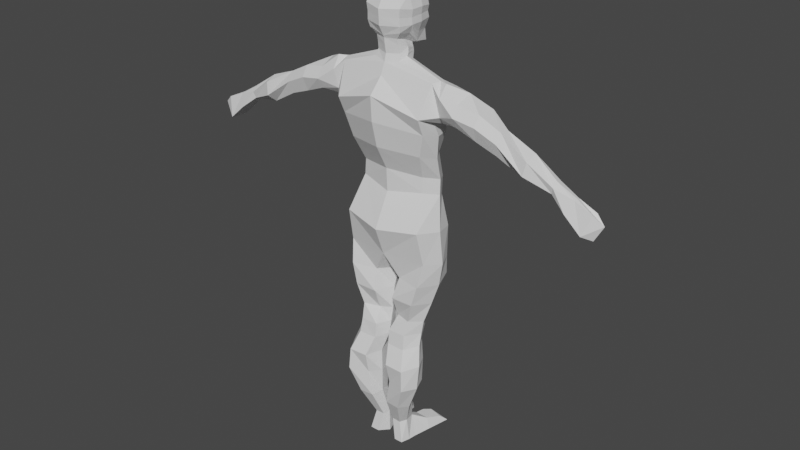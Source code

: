 # Source: TheMan.blend  (saved by Blender 2.83.19; exported with 4.5.12 LTS)
import bpy
from mathutils import Matrix  # noqa: F401  (used for matrix-valued properties, if any)

bpy.ops.wm.read_factory_settings(use_empty=True)
scene = bpy.context.scene
scene.name = 'Scene'

# ---- collections
col_collection = bpy.data.collections.new('Collection'); scene.collection.children.link(col_collection)

# ---- world
world_world = bpy.data.worlds.new('World'); scene.world = world_world
world_world.use_nodes = True; world_world.node_tree.nodes.clear()
_N = world_world.node_tree.nodes; _L = world_world.node_tree.links
n0 = _N.new('ShaderNodeOutputWorld'); n0.name = 'World Output'; n0.location = (300, 300)
n1 = _N.new('ShaderNodeBackground'); n1.name = 'Background'; n1.location = (10, 300)
n1.inputs[0].default_value = (0.05088, 0.05088, 0.05088, 1.0)
_L.new(n1.outputs[0], n0.inputs[0])
n0.is_active_output = True
world_world.color = (0.05088, 0.05088, 0.05088)
world_world.use_sun_shadow = False
world_world.sun_shadow_jitter_overblur = 0.0

# ---- meshes
me_cube_002 = bpy.data.meshes.new('Cube.002')
me_cube_002.from_pydata([(-0.3716, -0.4786, -0.5722), (-0.5274, -0.5364, 0.5729), (-0.2526, 0.5935, -0.9458), (-0.5274, 0.632, 0.4682), (-0.5816, -0.6196, -0.1627), (-0.598, -0.6463, 0.3451), (-0.5962, 0.6395, 0.2028), (-0.5592, 0.6933, -0.1774), (-0.5006, -0.07293, -0.4878), (-0.3108, 0.2461, -0.8298), (-0.5902, 0.2133, 0.6812), (-0.5907, -0.2339, 0.6999), (-0.7067, -0.2099, 0.2644), (-0.7038, 0.2124, 0.2709), (-0.6695, 0.2307, -0.1734), (-0.678, -0.1972, -0.181), (-0.446, 0.6589, -0.4993), (-0.5426, 0.2567, -0.4864), (-0.567, -0.633, 0.08211), (-0.5549, 0.6398, 0.02484), (-0.6639, 0.2215, 0.03964), (-0.6695, -0.2036, 0.03257), (-0.3829, 0.7898, -0.8924), (-0.5388, -0.5728, -0.3634), (-0.4659, 0.2826, -0.7903), (-0.3413, -0.1287, -0.6682), (1.125, 0.7283, -4.915), (1.152, 0.4977, -4.059), (1.401, 0.4962, -3.323), (1.416, 0.4578, -2.598), (1.115, -0.2157, -5.17), (1.613, -0.4852, -1.593), (1.158, 0.656, -5.49), (1.613, 0.01105, -1.593), (1.482, -0.9313, -2.572), (1.475, -0.6911, -3.116), (1.263, -0.5589, -3.873), (1.092, -0.2052, -4.667), (1.397, -0.5193, -7.367), (1.385, 0.6768, -7.527), (1.321, -0.7594, -6.257), (1.365, 0.7278, -6.492), (0.8801, -0.8396, -10.44), (0.8845, 0.1095, -10.45), (0.2692, 0.1313, -10.44), (0.274, -0.8271, -10.43), (0.4617, -0.4967, -8.126), (0.3429, -0.7199, -8.801), (0.3795, -0.4457, -9.502), (0.8918, -0.6109, -9.49), (1.101, -0.7125, -8.8), (1.284, -0.682, -8.128), (1.277, 0.8177, -8.212), (1.097, 0.6282, -8.847), (0.8923, 0.2688, -9.565), (0.2518, 0.2645, -9.571), (0.3391, 0.6261, -8.861), (0.3302, 0.8108, -8.216), (0.2686, -0.7649, -9.964), (0.8458, 0.3062, -10.02), (0.8433, -0.7583, -9.968), (0.2641, 0.3149, -10.02), (0.4962, -0.5256, -13.56), (0.5354, 0.05854, -13.58), (0.2836, 0.06798, -13.57), (0.1981, -0.5178, -13.55), (0.4189, -0.01975, -11.02), (0.3155, -0.1142, -11.78), (0.2994, -0.1973, -12.63), (0.3042, -0.9631, -12.59), (0.44, -0.9694, -11.73), (0.4238, -1.125, -11.03), (0.7758, -0.9756, -12.61), (1.09, -1.176, -11.75), (1.051, -1.138, -11.04), (1.056, -0.04152, -11.03), (1.094, -0.1359, -11.81), (0.7803, -0.219, -12.66), (1.544, -0.297, -2.783), (1.568, -0.07813, -3.288), (1.492, -0.0271, -4.021), (1.399, 0.2586, -4.791), (0.4363, -0.4578, -1.202), (1.731, -0.2312, -1.556), (1.423, 0.2176, -5.29), (1.094, -0.1359, -11.81), (1.68, 0.07466, -7.473), (0.01316, 0.1006, -7.555), (1.632, -0.016, -6.356), (1.167, -0.3661, -10.39), (0.08206, -0.3469, -10.42), (0.03048, 0.05668, -8.161), (0.1027, -0.04987, -8.814), (0.05604, -0.1842, -9.525), (1.564, 0.06439, -8.231), (1.378, -0.04564, -8.899), (1.176, -0.1737, -9.582), (0.08837, -0.2348, -9.991), (1.134, -0.2293, -9.998), (0.6201, -0.3044, -13.54), (0.1206, -0.3094, -13.52), (1.339, -0.5878, -10.99), (1.309, -0.6573, -11.8), (0.9577, -0.5977, -12.68), (0.2252, -0.5507, -11.03), (0.146, -0.6242, -11.74), (0.197, -0.561, -12.56), (2.549, 0.03157, -1.789), (2.487, -0.5223, -2.646), (2.518, -0.7201, -2.318), (2.515, 0.2293, -2.222), (2.511, -0.4985, -1.983), (2.485, -0.04763, -2.609), (6.271, -0.2359, -3.736), (6.102, -0.2744, -4.232), (6.088, -0.5433, -4.138), (6.271, -0.1311, -3.761), (6.271, -0.3467, -3.761), (6.079, 0.06019, -4.181), (3.911, -0.3887, -2.481), (3.907, -0.04493, -2.514), (3.865, 0.0986, -2.825), (3.828, -0.1017, -3.104), (3.874, -0.589, -2.76), (3.831, -0.4455, -3.156), (4.873, -0.5658, -3.007), (4.865, 0.1466, -3.131), (4.796, -0.637, -3.411), (4.908, -0.174, -2.867), (4.787, 0.07534, -3.535), (4.752, -0.3164, -3.675), (5.657, -0.453, -3.552), (5.683, -0.09083, -3.463), (5.598, -0.3996, -3.755), (5.693, -0.2986, -3.406), (5.625, -0.03742, -3.667), (5.588, -0.1918, -3.813), (1.801, -0.1704, -2.812), (1.978, 0.198, -1.762), (1.964, -0.6038, -1.924), (1.89, -0.4756, -2.529), (1.827, 0.2785, -2.468), (1.99, -0.3253, -1.546), (3.228, 0.2077, -2.147), (3.156, 0.07206, -2.86), (3.158, -0.4865, -2.905), (3.213, -0.4459, -2.121), (3.19, 0.4565, -2.523), (3.198, -0.659, -2.444), (0.5027, -0.2016, -1.11), (0.4382, 0.1408, -1.263), (0.3907, -0.3908, -1.013), (0.4936, -0.1346, -1.017), (0.3926, 0.234, -1.074), (0.3748, -0.4343, -0.7541), (0.4656, -0.1108, -0.8636), (0.3646, 0.2434, -0.9737), (1.055, 1.318, -14.26), (6.625, 0.04992, -4.665), (6.862, -0.357, -4.015), (0.9038, 1.108, -14.06), (0.08085, -0.3282, -14.26), (0.7389, -0.3217, -14.26), (0.3588, -0.6122, -14.27), (0.1817, -0.02489, -14.26), (0.7743, -0.04337, -14.26), (0.6572, -0.6224, -14.26), (0.2147, 0.5475, -14.26), (0.8923, 0.529, -14.26), (0.3242, 0.5771, -13.88), (0.7916, 0.5643, -13.88), (0.249, 1.141, -14.26), (0.428, 1.332, -14.26), (0.5233, 1.117, -13.96), (0.343, 0.9028, -13.93), (6.862, -0.1414, -4.015), (6.634, -0.5536, -4.622), (6.886, -0.2847, -4.775), (7.161, -0.2461, -4.279), (0.3716, -0.4786, -0.5722), (0.5274, -0.5364, 0.5729), (0.2526, 0.5935, -0.9458), (0.5274, 0.632, 0.4682), (0.0, 0.6637, -0.9905), (0.0, 0.7416, 0.5549), (0.0, -0.6019, -0.5741), (0.0, -0.646, 0.6596), (0.5816, -0.6196, -0.1627), (0.598, -0.6463, 0.3451), (0.5962, 0.6395, 0.2028), (0.5592, 0.6933, -0.1774), (0.0, 0.8943, -0.2083), (0.0, 0.837, 0.1514), (0.0, -0.8461, 0.2937), (0.0, -0.8108, -0.1892), (0.5006, -0.07293, -0.4878), (0.3108, 0.2461, -0.8298), (0.5902, 0.2133, 0.6812), (0.5907, -0.2339, 0.6999), (0.0, 0.209, 0.8563), (0.0, -0.2298, 0.8752), (0.7067, -0.2099, 0.2644), (0.7038, 0.2124, 0.2709), (0.6695, 0.2307, -0.1734), (0.678, -0.1972, -0.181), (0.446, 0.6589, -0.4993), (0.0, 0.796, -0.5576), (0.5426, 0.2567, -0.4864), (0.567, -0.633, 0.08211), (0.5549, 0.6398, 0.02484), (0.0, 0.8391, -0.007233), (0.0, -0.8285, 0.05224), (0.6639, 0.2215, 0.03964), (0.6695, -0.2036, 0.03257), (0.0, 0.834, -0.9769), (0.3829, 0.7898, -0.8924), (0.5388, -0.5728, -0.3634), (0.0, -0.6534, -0.4888), (0.4659, 0.2826, -0.7903), (0.3413, -0.1287, -0.6682), (-1.125, 0.7283, -4.915), (-1.152, 0.4977, -4.059), (-1.401, 0.4962, -3.323), (-1.416, 0.4578, -2.598), (-1.115, -0.2157, -5.17), (-1.613, -0.4852, -1.593), (-1.158, 0.656, -5.49), (-1.613, 0.01105, -1.593), (0.0, 1.061, -5.917), (0.0, 0.4569, -1.802), (0.0, -0.5027, -5.317), (0.0, -0.7521, -1.636), (-1.482, -0.9313, -2.572), (-1.475, -0.6911, -3.116), (-1.263, -0.5589, -3.873), (-1.092, -0.2052, -4.667), (0.0, -1.214, -2.119), (0.0, -1.167, -2.921), (0.0, -0.9604, -3.757), (0.0, -0.539, -4.56), (0.0, 1.387, -2.601), (0.0, 1.331, -3.513), (0.0, 1.143, -4.243), (0.0, 1.261, -5.199), (-1.397, -0.5193, -7.367), (-1.385, 0.6768, -7.527), (0.0, 0.8689, -7.775), (0.0, -0.7066, -7.344), (-1.321, -0.7594, -6.257), (-1.365, 0.7278, -6.492), (0.0, 1.061, -6.942), (0.0, -1.058, -6.399), (-0.8801, -0.8396, -10.44), (-0.8845, 0.1095, -10.45), (-0.2692, 0.1313, -10.44), (-0.274, -0.8271, -10.43), (-0.4617, -0.4967, -8.126), (-0.3429, -0.7199, -8.801), (-0.3795, -0.4457, -9.502), (-0.8918, -0.6109, -9.49), (-1.101, -0.7125, -8.8), (-1.284, -0.682, -8.128), (-1.277, 0.8177, -8.212), (-1.097, 0.6282, -8.847), (-0.8923, 0.2688, -9.565), (-0.2518, 0.2645, -9.571), (-0.3391, 0.6261, -8.861), (-0.3302, 0.8108, -8.216), (-0.2686, -0.7649, -9.964), (-0.8458, 0.3062, -10.02), (-0.8433, -0.7583, -9.968), (-0.2641, 0.3149, -10.02), (-0.4962, -0.5256, -13.56), (-0.5354, 0.05854, -13.58), (-0.2836, 0.06798, -13.57), (-0.1981, -0.5178, -13.55), (-0.4189, -0.01975, -11.02), (-0.3155, -0.1142, -11.78), (-0.2994, -0.1973, -12.63), (-0.3042, -0.9631, -12.59), (-0.44, -0.9694, -11.73), (-0.4238, -1.125, -11.03), (-0.7758, -0.9756, -12.61), (-1.09, -1.176, -11.75), (-1.051, -1.138, -11.04), (-1.056, -0.04152, -11.03), (-1.094, -0.1359, -11.81), (-0.7803, -0.219, -12.66), (-1.544, -0.297, -2.783), (-1.568, -0.07813, -3.288), (-1.492, -0.0271, -4.021), (-1.399, 0.2586, -4.791), (-0.4363, -0.4578, -1.202), (-1.731, -0.2312, -1.556), (-1.423, 0.2176, -5.29), (-1.094, -0.1359, -11.81), (-1.68, 0.07466, -7.473), (-0.01316, 0.1006, -7.555), (-1.632, -0.016, -6.356), (-1.167, -0.3661, -10.39), (-0.08206, -0.3469, -10.42), (-0.03048, 0.05668, -8.161), (-0.1027, -0.04987, -8.814), (-0.05604, -0.1842, -9.525), (-1.564, 0.06439, -8.231), (-1.378, -0.04564, -8.899), (-1.176, -0.1737, -9.582), (-0.08837, -0.2348, -9.991), (-1.134, -0.2293, -9.998), (-0.6201, -0.3044, -13.54), (-0.1206, -0.3094, -13.52), (-1.339, -0.5878, -10.99), (-1.309, -0.6573, -11.8), (-0.9577, -0.5977, -12.68), (-0.2252, -0.5507, -11.03), (-0.146, -0.6242, -11.74), (-0.197, -0.561, -12.56), (-2.549, 0.03157, -1.789), (-2.487, -0.5223, -2.646), (-2.518, -0.7201, -2.318), (-2.515, 0.2293, -2.222), (-2.511, -0.4985, -1.983), (-2.485, -0.04763, -2.609), (-6.271, -0.2359, -3.736), (-6.102, -0.2744, -4.232), (-6.088, -0.5433, -4.138), (-6.271, -0.1311, -3.761), (-6.271, -0.3467, -3.761), (-6.079, 0.06019, -4.181), (-3.911, -0.3887, -2.481), (-3.907, -0.04493, -2.514), (-3.865, 0.0986, -2.825), (-3.828, -0.1017, -3.104), (-3.874, -0.589, -2.76), (-3.831, -0.4455, -3.156), (-4.873, -0.5658, -3.007), (-4.865, 0.1466, -3.131), (-4.796, -0.637, -3.411), (-4.908, -0.174, -2.867), (-4.787, 0.07534, -3.535), (-4.752, -0.3164, -3.675), (-5.657, -0.453, -3.552), (-5.683, -0.09083, -3.463), (-5.598, -0.3996, -3.755), (-5.693, -0.2986, -3.406), (-5.625, -0.03742, -3.667), (-5.588, -0.1918, -3.813), (-1.801, -0.1704, -2.812), (-1.978, 0.198, -1.762), (-1.964, -0.6038, -1.924), (-1.89, -0.4756, -2.529), (-1.827, 0.2785, -2.468), (-1.99, -0.3253, -1.546), (-3.228, 0.2077, -2.147), (-3.156, 0.07206, -2.86), (-3.158, -0.4865, -2.905), (-3.213, -0.4459, -2.121), (-3.19, 0.4565, -2.523), (-3.198, -0.659, -2.444), (0.0, -0.5968, -1.284), (-0.5027, -0.2016, -1.11), (0.0, 0.2816, -1.364), (-0.4382, 0.1408, -1.263), (0.0, 0.3259, -1.794), (0.0, 1.237, -3.018), (-0.3907, -0.3908, -1.013), (0.0, -0.5298, -1.045), (-0.4936, -0.1346, -1.017), (0.0, 0.3749, -1.125), (-0.3926, 0.234, -1.074), (-0.3748, -0.4343, -0.7541), (0.0, -0.5732, -0.7859), (-0.4656, -0.1108, -0.8636), (0.0, 0.41, -0.9972), (-0.3646, 0.2434, -0.9737), (-1.055, 1.318, -14.26), (-6.625, 0.04992, -4.665), (-6.862, -0.357, -4.015), (-0.9038, 1.108, -14.06), (-0.08085, -0.3282, -14.26), (-0.7389, -0.3217, -14.26), (-0.3588, -0.6122, -14.27), (-0.1817, -0.02489, -14.26), (-0.7743, -0.04337, -14.26), (-0.6572, -0.6224, -14.26), (-0.2147, 0.5475, -14.26), (-0.8923, 0.529, -14.26), (-0.3242, 0.5771, -13.88), (-0.7916, 0.5643, -13.88), (-0.249, 1.141, -14.26), (-0.428, 1.332, -14.26), (-0.5233, 1.117, -13.96), (-0.343, 0.9028, -13.93), (-6.862, -0.1414, -4.015), (-6.634, -0.5536, -4.622), (-6.886, -0.2847, -4.775), (-7.161, -0.2461, -4.279)], [(8, 17), (78, 83), (195, 207), (288, 293)], [(193, 186, 1, 5), (16, 7, 191, 206), (184, 3, 10, 199), (200, 11, 1, 186), (6, 3, 184, 192), (18, 21, 15, 4), (17, 14, 7, 16), (5, 1, 11, 12), (13, 10, 3, 6), (19, 20, 13, 6), (19, 210, 191, 7), (18, 211, 193, 5), (23, 4, 15, 8), (11, 200, 199, 10), (20, 14, 15, 21), (10, 13, 12, 11), (217, 194, 4, 23), (24, 17, 16, 22), (22, 16, 206, 214), (13, 20, 21, 12), (4, 194, 211, 18), (6, 192, 210, 19), (7, 14, 20, 19), (5, 12, 21, 18), (14, 17, 24, 8, 15), (183, 2, 22, 214), (0, 185, 217, 23), (9, 25, 8, 24), (2, 9, 24, 22), (25, 0, 23, 8), (35, 34, 236, 237), (240, 229, 33, 29), (36, 35, 237, 238), (88, 40, 38, 86), (37, 36, 238, 239), (33, 150, 149, 83), (84, 81, 37, 30), (34, 31, 231, 236), (30, 37, 239, 230), (81, 80, 36, 37), (80, 79, 35, 36), (79, 78, 34, 35), (228, 243, 26, 32), (243, 242, 27, 26), (242, 241, 28, 27), (241, 364, 29, 28), (60, 58, 45, 42), (250, 41, 39, 246), (40, 251, 247, 38), (30, 230, 251, 40), (228, 32, 41, 250), (84, 30, 40, 88), (106, 68, 64, 100), (61, 59, 43, 44), (98, 60, 42, 89), (97, 61, 44, 90), (87, 246, 57, 91), (91, 57, 56, 92), (92, 56, 55, 93), (86, 38, 51, 94), (94, 51, 50, 95), (95, 50, 49, 96), (246, 39, 52, 57), (57, 52, 53, 56), (56, 53, 54, 55), (38, 247, 46, 51), (51, 46, 47, 50), (50, 47, 48, 49), (93, 55, 61, 97), (96, 49, 60, 98), (55, 54, 59, 61), (49, 48, 58, 60), (173, 160, 157, 172), (72, 69, 65, 62), (68, 77, 63, 64), (103, 72, 62, 99), (89, 42, 74, 101), (101, 74, 73, 102), (102, 73, 72, 103), (44, 43, 75, 66), (66, 75, 76, 67), (67, 76, 77, 68), (42, 45, 71, 74), (74, 71, 70, 73), (73, 70, 69, 72), (90, 44, 66, 104), (104, 66, 67, 105), (105, 67, 68, 106), (77, 103, 99, 63), (45, 90, 104, 71), (43, 89, 101, 75), (70, 105, 106, 69), (76, 102, 103, 77), (75, 101, 102, 76), (71, 104, 105, 70), (54, 96, 98, 59), (48, 93, 97, 58), (53, 95, 96, 54), (52, 94, 95, 53), (39, 86, 94, 52), (47, 92, 93, 48), (46, 91, 92, 47), (247, 87, 91, 46), (58, 97, 90, 45), (59, 98, 89, 43), (69, 106, 100, 65), (32, 84, 88, 41), (28, 29, 78, 79), (27, 28, 79, 80), (26, 27, 80, 81), (32, 26, 81, 84), (41, 88, 86, 39), (138, 142, 107, 110), (134, 131, 117, 113), (140, 137, 108, 109), (139, 140, 109, 111), (141, 138, 110, 112), (137, 141, 112, 108), (142, 139, 111, 107), (114, 118, 158, 177), (135, 132, 116, 118), (132, 134, 113, 116), (131, 133, 115, 117), (136, 135, 118, 114), (133, 136, 114, 115), (148, 145, 124, 123), (145, 144, 122, 124), (146, 148, 123, 119), (147, 143, 120, 121), (144, 147, 121, 122), (143, 146, 119, 120), (123, 124, 130, 127), (124, 122, 129, 130), (119, 123, 127, 125), (121, 120, 128, 126), (122, 121, 126, 129), (120, 119, 125, 128), (127, 130, 136, 133), (130, 129, 135, 136), (125, 127, 133, 131), (126, 128, 134, 132), (129, 126, 132, 135), (128, 125, 131, 134), (83, 31, 139, 142), (78, 29, 141, 137), (29, 33, 138, 141), (31, 34, 140, 139), (34, 78, 137, 140), (33, 83, 142, 138), (107, 111, 146, 143), (112, 110, 147, 144), (110, 107, 143, 147), (111, 109, 148, 146), (108, 112, 144, 145), (109, 108, 145, 148), (150, 361, 368, 153), (83, 149, 82, 31), (31, 82, 359, 231), (150, 33, 363, 361), (152, 153, 156, 155), (363, 33, 229), (29, 364, 240), (149, 150, 153, 152), (359, 82, 151, 366), (82, 149, 152, 151), (371, 154, 155, 156, 373), (151, 152, 155, 154), (366, 151, 154, 371), (153, 368, 373, 156), (168, 167, 171, 172, 157), (62, 65, 163, 166), (169, 170, 160, 173, 174), (65, 100, 161, 163), (100, 64, 164, 161), (99, 62, 166, 162), (170, 168, 157, 160), (63, 99, 162, 165), (178, 177, 158, 175), (64, 63, 170, 169), (63, 165, 168, 170), (164, 64, 169, 167), (165, 164, 167, 168), (171, 174, 173, 172), (167, 169, 174, 171), (115, 114, 177, 176), (176, 177, 178, 159), (113, 117, 159, 178), (118, 116, 175, 158), (117, 115, 176, 159), (116, 113, 178, 175), (193, 188, 180, 186), (205, 206, 191, 190), (184, 199, 197, 182), (200, 186, 180, 198), (189, 192, 184, 182), (208, 187, 204, 213), (207, 205, 190, 203), (188, 201, 198, 180), (202, 189, 182, 197), (209, 189, 202, 212), (209, 190, 191, 210), (208, 188, 193, 211), (216, 195, 204, 187), (198, 197, 199, 200), (212, 213, 204, 203), (197, 198, 201, 202), (217, 216, 187, 194), (218, 215, 205, 207), (215, 214, 206, 205), (202, 201, 213, 212), (187, 208, 211, 194), (189, 209, 210, 192), (190, 209, 212, 203), (188, 208, 213, 201), (203, 204, 195, 218, 207), (183, 214, 215, 181), (179, 216, 217, 185), (196, 218, 195, 219), (181, 215, 218, 196), (219, 195, 216, 179), (233, 237, 236, 232), (240, 223, 227, 229), (234, 238, 237, 233), (298, 296, 244, 248), (235, 239, 238, 234), (227, 293, 360, 362), (294, 224, 235, 291), (232, 236, 231, 225), (224, 230, 239, 235), (291, 235, 234, 290), (290, 234, 233, 289), (289, 233, 232, 288), (228, 226, 220, 243), (243, 220, 221, 242), (242, 221, 222, 241), (241, 222, 223, 364), (270, 252, 255, 268), (250, 246, 245, 249), (248, 244, 247, 251), (224, 248, 251, 230), (228, 250, 249, 226), (294, 298, 248, 224), (316, 310, 274, 278), (271, 254, 253, 269), (308, 299, 252, 270), (307, 300, 254, 271), (297, 301, 267, 246), (301, 302, 266, 267), (302, 303, 265, 266), (296, 304, 261, 244), (304, 305, 260, 261), (305, 306, 259, 260), (246, 267, 262, 245), (267, 266, 263, 262), (266, 265, 264, 263), (244, 261, 256, 247), (261, 260, 257, 256), (260, 259, 258, 257), (303, 307, 271, 265), (306, 308, 270, 259), (265, 271, 269, 264), (259, 270, 268, 258), (391, 390, 375, 378), (282, 272, 275, 279), (278, 274, 273, 287), (313, 309, 272, 282), (299, 311, 284, 252), (311, 312, 283, 284), (312, 313, 282, 283), (254, 276, 285, 253), (276, 277, 286, 285), (277, 278, 287, 286), (252, 284, 281, 255), (284, 283, 280, 281), (283, 282, 279, 280), (300, 314, 276, 254), (314, 315, 277, 276), (315, 316, 278, 277), (287, 273, 309, 313), (255, 281, 314, 300), (253, 285, 311, 299), (280, 279, 316, 315), (286, 287, 313, 312), (285, 286, 312, 311), (281, 280, 315, 314), (264, 269, 308, 306), (258, 268, 307, 303), (263, 264, 306, 305), (262, 263, 305, 304), (245, 262, 304, 296), (257, 258, 303, 302), (256, 257, 302, 301), (247, 256, 301, 297), (268, 255, 300, 307), (269, 253, 299, 308), (279, 275, 310, 316), (226, 249, 298, 294), (222, 289, 288, 223), (221, 290, 289, 222), (220, 291, 290, 221), (226, 294, 291, 220), (249, 245, 296, 298), (348, 320, 317, 352), (344, 323, 327, 341), (350, 319, 318, 347), (349, 321, 319, 350), (351, 322, 320, 348), (347, 318, 322, 351), (352, 317, 321, 349), (324, 395, 376, 328), (345, 328, 326, 342), (342, 326, 323, 344), (341, 327, 325, 343), (346, 324, 328, 345), (343, 325, 324, 346), (358, 333, 334, 355), (355, 334, 332, 354), (356, 329, 333, 358), (357, 331, 330, 353), (354, 332, 331, 357), (353, 330, 329, 356), (333, 337, 340, 334), (334, 340, 339, 332), (329, 335, 337, 333), (331, 336, 338, 330), (332, 339, 336, 331), (330, 338, 335, 329), (337, 343, 346, 340), (340, 346, 345, 339), (335, 341, 343, 337), (336, 342, 344, 338), (339, 345, 342, 336), (338, 344, 341, 335), (293, 352, 349, 225), (288, 347, 351, 223), (223, 351, 348, 227), (225, 349, 350, 232), (232, 350, 347, 288), (227, 348, 352, 293), (317, 353, 356, 321), (322, 354, 357, 320), (320, 357, 353, 317), (321, 356, 358, 319), (318, 355, 354, 322), (319, 358, 355, 318), (362, 369, 368, 361), (293, 225, 292, 360), (225, 231, 359, 292), (362, 361, 363, 227), (367, 372, 374, 369), (363, 229, 227), (223, 240, 364), (360, 367, 369, 362), (359, 366, 365, 292), (292, 365, 367, 360), (371, 373, 374, 372, 370), (365, 370, 372, 367), (366, 371, 370, 365), (369, 374, 373, 368), (386, 375, 390, 389, 385), (272, 384, 381, 275), (387, 392, 391, 378, 388), (275, 381, 379, 310), (310, 379, 382, 274), (309, 380, 384, 272), (388, 378, 375, 386), (273, 383, 380, 309), (396, 393, 376, 395), (274, 387, 388, 273), (273, 388, 386, 383), (382, 385, 387, 274), (383, 386, 385, 382), (389, 390, 391, 392), (385, 389, 392, 387), (325, 394, 395, 324), (394, 377, 396, 395), (323, 396, 377, 327), (328, 376, 393, 326), (327, 377, 394, 325), (326, 393, 396, 323), (0, 370, 371, 185), (25, 372, 370, 0), (372, 25, 9, 374), (2, 374, 9), (373, 374, 2), (2, 183, 373), (373, 183, 181), (181, 196, 373), (156, 373, 196), (219, 155, 156, 196), (179, 154, 155, 219), (185, 371, 154, 179)])
_uv = me_cube_002.uv_layers.new(name='UVMap')
_uv.uv.foreach_set('vector', [0.5452, 0.8779, 0.6302, 0.8802, 0.625, 1.0, 0.5568, 1.0, 0.4228, 0.25, 0.4707, 0.25, 0.4724, 0.3725, 0.4211, 0.3712, 0.7552, 0.4948, 0.875, 0.5, 0.875, 0.5717, 0.7529, 0.5803, 0.7529, 0.6692, 0.875, 0.6778, 0.875, 0.75, 0.7552, 0.7552, 0.5587, 0.25, 0.625, 0.25, 0.6302, 0.3698, 0.5464, 0.372, 0.5037, 0.0, 0.5055, 0.07983, 0.461, 0.08155, 0.4507, 0.0, 0.4215, 0.1675, 0.468, 0.169, 0.4707, 0.25, 0.4228, 0.25, 0.5568, 0.0, 0.625, 0.0, 0.625, 0.07221, 0.55, 0.07812, 0.5509, 0.1734, 0.625, 0.1783, 0.625, 0.25, 0.5587, 0.25, 0.5147, 0.25, 0.5094, 0.1712, 0.5509, 0.1734, 0.5587, 0.25, 0.5147, 0.25, 0.5094, 0.3723, 0.4724, 0.3725, 0.4707, 0.25, 0.5037, 1.0, 0.5006, 0.8779, 0.5452, 0.8779, 0.5568, 1.0, 0.375, 0.0, 0.4507, 0.0, 0.461, 0.08155, 0.375, 0.08118, 0.875, 0.6778, 0.7529, 0.6692, 0.7529, 0.5803, 0.875, 0.5717, 0.5094, 0.1712, 0.468, 0.169, 0.461, 0.08155, 0.5055, 0.07983, 0.625, 0.1783, 0.5509, 0.1734, 0.55, 0.07812, 0.625, 0.07221, 0.3698, 0.8802, 0.4561, 0.8779, 0.4507, 1.0, 0.375, 1.0, 0.375, 0.166, 0.4215, 0.1675, 0.4228, 0.25, 0.375, 0.25, 0.375, 0.25, 0.4228, 0.25, 0.4211, 0.3712, 0.3698, 0.3698, 0.5509, 0.1734, 0.5094, 0.1712, 0.5055, 0.07983, 0.55, 0.07812, 0.4507, 1.0, 0.4561, 0.8779, 0.5006, 0.8779, 0.5037, 1.0, 0.5587, 0.25, 0.5464, 0.372, 0.5094, 0.3723, 0.5147, 0.25, 0.4707, 0.25, 0.468, 0.169, 0.5094, 0.1712, 0.5147, 0.25, 0.5568, 0.0, 0.55, 0.07812, 0.5055, 0.07983, 0.5037, 0.0, 0.468, 0.169, 0.4215, 0.1675, 0.375, 0.166, 0.375, 0.08118, 0.461, 0.08155, 0.2455, 0.5216, 0.1723, 0.5256, 0.125, 0.5, 0.2448, 0.4948, 0.161, 0.7272, 0.2454, 0.7331, 0.2448, 0.7552, 0.125, 0.75, 0.1643, 0.5916, 0.1628, 0.6743, 0.125, 0.6688, 0.125, 0.584, 0.1723, 0.5256, 0.1643, 0.5916, 0.125, 0.584, 0.125, 0.5, 0.1628, 0.6743, 0.161, 0.7272, 0.125, 0.75, 0.125, 0.6688, 0.525, 0.6942, 0.575, 0.6942, 0.575, 0.875, 0.525, 0.875, 0.575, 0.375, 0.625, 0.375, 0.625, 0.5928, 0.575, 0.5928, 0.475, 0.6942, 0.525, 0.6942, 0.525, 0.875, 0.475, 0.875, 0.3927, 0.6435, 0.3927, 0.6942, 0.3927, 0.6942, 0.3927, 0.6435, 0.425, 0.6942, 0.475, 0.6942, 0.475, 0.875, 0.425, 0.875, 0.625, 0.5928, 0.7325, 0.5695, 0.7134, 0.6304, 0.625, 0.6435, 0.3927, 0.6435, 0.425, 0.6435, 0.425, 0.6942, 0.3927, 0.6942, 0.575, 0.6942, 0.625, 0.6942, 0.625, 0.875, 0.575, 0.875, 0.3927, 0.6942, 0.425, 0.6942, 0.425, 0.875, 0.375, 0.875, 0.425, 0.6435, 0.475, 0.6435, 0.475, 0.6942, 0.425, 0.6942, 0.475, 0.6435, 0.525, 0.6435, 0.525, 0.6942, 0.475, 0.6942, 0.525, 0.6435, 0.575, 0.6435, 0.575, 0.6942, 0.525, 0.6942, 0.375, 0.375, 0.425, 0.375, 0.425, 0.5928, 0.3927, 0.5928, 0.425, 0.375, 0.475, 0.375, 0.475, 0.5928, 0.425, 0.5928, 0.475, 0.375, 0.525, 0.375, 0.525, 0.5928, 0.475, 0.5928, 0.525, 0.375, 0.5521, 0.375, 0.575, 0.5928, 0.525, 0.5928, 0.3927, 0.6942, 0.3794, 0.83, 0.3794, 0.83, 0.3927, 0.6942, 0.375, 0.375, 0.3927, 0.5928, 0.3927, 0.5928, 0.375, 0.375, 0.3927, 0.6942, 0.375, 0.875, 0.375, 0.875, 0.3927, 0.6942, 0.3927, 0.6942, 0.375, 0.875, 0.375, 0.875, 0.3927, 0.6942, 0.375, 0.375, 0.3927, 0.5928, 0.3927, 0.5928, 0.375, 0.375, 0.3927, 0.6435, 0.3927, 0.6942, 0.3927, 0.6942, 0.3927, 0.6435, 0.0, 0.0, 0.0, 0.0, 0.0, 0.0, 0.0, 0.0, 0.3794, 0.4292, 0.3927, 0.5928, 0.3927, 0.5928, 0.3794, 0.4292, 0.3927, 0.6435, 0.3927, 0.6942, 0.3927, 0.6942, 0.3927, 0.6435, 0.0, 0.0, 0.0, 0.0, 0.0, 0.0, 0.0, 0.0, 0.0, 0.0, 0.0, 0.0, 0.0, 0.0, 0.0, 0.0, 0.0, 0.0, 0.0, 0.0, 0.0, 0.0, 0.0, 0.0, 0.0, 0.0, 0.0, 0.0, 0.0, 0.0, 0.0, 0.0, 0.3927, 0.6435, 0.3927, 0.6942, 0.3927, 0.6942, 0.3927, 0.6435, 0.3927, 0.6435, 0.3927, 0.6942, 0.3927, 0.6942, 0.3927, 0.6435, 0.3927, 0.6435, 0.3927, 0.6942, 0.3927, 0.6942, 0.3927, 0.6435, 0.375, 0.375, 0.3927, 0.5928, 0.3927, 0.5928, 0.3794, 0.4292, 0.3794, 0.4292, 0.3927, 0.5928, 0.3927, 0.5928, 0.3794, 0.4292, 0.3794, 0.4292, 0.3927, 0.5928, 0.3927, 0.5928, 0.3794, 0.4292, 0.3927, 0.6942, 0.375, 0.875, 0.3794, 0.83, 0.3927, 0.6942, 0.3927, 0.6942, 0.3794, 0.83, 0.3794, 0.83, 0.3927, 0.6942, 0.3927, 0.6942, 0.3794, 0.83, 0.3794, 0.83, 0.3927, 0.6942, 0.0, 0.0, 0.0, 0.0, 0.0, 0.0, 0.0, 0.0, 0.3927, 0.6435, 0.3927, 0.6942, 0.3927, 0.6942, 0.3927, 0.6435, 0.3794, 0.4292, 0.3927, 0.5928, 0.3927, 0.5928, 0.3794, 0.4292, 0.3927, 0.6942, 0.3794, 0.83, 0.3794, 0.83, 0.3927, 0.6942, 0.3835, 0.4793, 0.3927, 0.5928, 0.3927, 0.5928, 0.3822, 0.4638, 0.3927, 0.6942, 0.3794, 0.83, 0.3794, 0.83, 0.3927, 0.6942, 0.3794, 0.4292, 0.3927, 0.5928, 0.3927, 0.5928, 0.3794, 0.4292, 0.3927, 0.6435, 0.3927, 0.6942, 0.3927, 0.6942, 0.3927, 0.6435, 0.3927, 0.6435, 0.3927, 0.6942, 0.3927, 0.6942, 0.3927, 0.6435, 0.3927, 0.6435, 0.3927, 0.6942, 0.3927, 0.6942, 0.3927, 0.6435, 0.3927, 0.6435, 0.3927, 0.6942, 0.3927, 0.6942, 0.3927, 0.6435, 0.3794, 0.4292, 0.3927, 0.5928, 0.3927, 0.5928, 0.3794, 0.4292, 0.3794, 0.4292, 0.3927, 0.5928, 0.3927, 0.5928, 0.3794, 0.4292, 0.3794, 0.4292, 0.3927, 0.5928, 0.3927, 0.5928, 0.3794, 0.4292, 0.3927, 0.6942, 0.3794, 0.83, 0.3794, 0.83, 0.3927, 0.6942, 0.3927, 0.6942, 0.3794, 0.83, 0.3794, 0.83, 0.3927, 0.6942, 0.3927, 0.6942, 0.3794, 0.83, 0.3794, 0.83, 0.3927, 0.6942, 0.0, 0.0, 0.0, 0.0, 0.0, 0.0, 0.0, 0.0, 0.0, 0.0, 0.0, 0.0, 0.0, 0.0, 0.0, 0.0, 0.0, 0.0, 0.0, 0.0, 0.0, 0.0, 0.0, 0.0, 0.3927, 0.5928, 0.3927, 0.6435, 0.3927, 0.6435, 0.3927, 0.5928, 0.0, 0.0, 0.0, 0.0, 0.0, 0.0, 0.0, 0.0, 0.3927, 0.5928, 0.3927, 0.6435, 0.3927, 0.6435, 0.3927, 0.5928, 0.0, 0.0, 0.0, 0.0, 0.0, 0.0, 0.0, 0.0, 0.3927, 0.5928, 0.3927, 0.6435, 0.3927, 0.6435, 0.3927, 0.5928, 0.3927, 0.5928, 0.3927, 0.6435, 0.3927, 0.6435, 0.3927, 0.5928, 0.0, 0.0, 0.0, 0.0, 0.0, 0.0, 0.0, 0.0, 0.3927, 0.5928, 0.3927, 0.6435, 0.3927, 0.6435, 0.3927, 0.5928, 0.0, 0.0, 0.0, 0.0, 0.0, 0.0, 0.0, 0.0, 0.3927, 0.5928, 0.3927, 0.6435, 0.3927, 0.6435, 0.3927, 0.5928, 0.3927, 0.5928, 0.3927, 0.6435, 0.3927, 0.6435, 0.3927, 0.5928, 0.3927, 0.5928, 0.3927, 0.6435, 0.3927, 0.6435, 0.3927, 0.5928, 0.0, 0.0, 0.0, 0.0, 0.0, 0.0, 0.0, 0.0, 0.0, 0.0, 0.0, 0.0, 0.0, 0.0, 0.0, 0.0, 0.0, 0.0, 0.0, 0.0, 0.0, 0.0, 0.0, 0.0, 0.0, 0.0, 0.0, 0.0, 0.0, 0.0, 0.0, 0.0, 0.3927, 0.5928, 0.3927, 0.6435, 0.3927, 0.6435, 0.3927, 0.5928, 0.0, 0.0, 0.0, 0.0, 0.0, 0.0, 0.09779, 0.1729, 0.3927, 0.5928, 0.3927, 0.6435, 0.3927, 0.6435, 0.3927, 0.5928, 0.525, 0.5928, 0.575, 0.5928, 0.575, 0.6435, 0.525, 0.6435, 0.475, 0.5928, 0.525, 0.5928, 0.525, 0.6435, 0.475, 0.6435, 0.425, 0.5928, 0.475, 0.5928, 0.475, 0.6435, 0.425, 0.6435, 0.3927, 0.5928, 0.425, 0.5928, 0.425, 0.6435, 0.3927, 0.6435, 0.3927, 0.5928, 0.3927, 0.6435, 0.3927, 0.6435, 0.3927, 0.5928, 0.625, 0.5928, 0.625, 0.6435, 0.625, 0.6435, 0.625, 0.5928, 0.625, 0.6435, 0.625, 0.6942, 0.625, 0.6942, 0.625, 0.6435, 0.575, 0.6942, 0.575, 0.6435, 0.575, 0.6435, 0.575, 0.6942, 0.625, 0.6942, 0.575, 0.6942, 0.575, 0.6942, 0.625, 0.6942, 0.575, 0.5928, 0.625, 0.5928, 0.625, 0.5928, 0.575, 0.5928, 0.575, 0.6435, 0.575, 0.5928, 0.575, 0.5928, 0.575, 0.6435, 0.625, 0.6435, 0.625, 0.6942, 0.625, 0.6942, 0.625, 0.6435, 0.575, 0.6435, 0.575, 0.5928, 0.575, 0.5928, 0.575, 0.6435, 0.575, 0.5928, 0.625, 0.5928, 0.625, 0.5928, 0.575, 0.5928, 0.625, 0.5928, 0.625, 0.6435, 0.625, 0.6435, 0.625, 0.5928, 0.625, 0.6942, 0.575, 0.6942, 0.575, 0.6942, 0.625, 0.6942, 0.575, 0.6435, 0.575, 0.5928, 0.575, 0.5928, 0.575, 0.6435, 0.575, 0.6942, 0.575, 0.6435, 0.575, 0.6435, 0.575, 0.6942, 0.575, 0.6942, 0.575, 0.6435, 0.575, 0.6435, 0.575, 0.6942, 0.575, 0.6435, 0.575, 0.5928, 0.575, 0.5928, 0.575, 0.6435, 0.625, 0.6942, 0.575, 0.6942, 0.575, 0.6942, 0.625, 0.6942, 0.625, 0.5928, 0.625, 0.6435, 0.625, 0.6435, 0.625, 0.5928, 0.575, 0.5928, 0.625, 0.5928, 0.625, 0.5928, 0.575, 0.5928, 0.625, 0.6435, 0.625, 0.6942, 0.625, 0.6942, 0.625, 0.6435, 0.575, 0.6942, 0.575, 0.6435, 0.575, 0.6435, 0.575, 0.6942, 0.575, 0.6435, 0.575, 0.5928, 0.575, 0.5928, 0.575, 0.6435, 0.625, 0.6942, 0.575, 0.6942, 0.575, 0.6942, 0.625, 0.6942, 0.625, 0.5928, 0.625, 0.6435, 0.625, 0.6435, 0.625, 0.5928, 0.575, 0.5928, 0.625, 0.5928, 0.625, 0.5928, 0.575, 0.5928, 0.625, 0.6435, 0.625, 0.6942, 0.625, 0.6942, 0.625, 0.6435, 0.575, 0.6942, 0.575, 0.6435, 0.575, 0.6435, 0.575, 0.6942, 0.575, 0.6435, 0.575, 0.5928, 0.575, 0.5928, 0.575, 0.6435, 0.625, 0.6942, 0.575, 0.6942, 0.575, 0.6942, 0.625, 0.6942, 0.625, 0.5928, 0.625, 0.6435, 0.625, 0.6435, 0.625, 0.5928, 0.575, 0.5928, 0.625, 0.5928, 0.625, 0.5928, 0.575, 0.5928, 0.625, 0.6435, 0.625, 0.6942, 0.625, 0.6942, 0.625, 0.6435, 0.625, 0.6435, 0.625, 0.6942, 0.625, 0.6942, 0.625, 0.6435, 0.575, 0.6435, 0.575, 0.5928, 0.575, 0.5928, 0.575, 0.6435, 0.575, 0.5928, 0.625, 0.5928, 0.625, 0.5928, 0.575, 0.5928, 0.625, 0.6942, 0.575, 0.6942, 0.575, 0.6942, 0.625, 0.6942, 0.575, 0.6942, 0.575, 0.6435, 0.575, 0.6435, 0.575, 0.6942, 0.625, 0.5928, 0.625, 0.6435, 0.625, 0.6435, 0.625, 0.5928, 0.625, 0.6435, 0.625, 0.6942, 0.625, 0.6942, 0.625, 0.6435, 0.575, 0.5928, 0.625, 0.5928, 0.625, 0.5928, 0.575, 0.5928, 0.625, 0.5928, 0.625, 0.6435, 0.625, 0.6435, 0.625, 0.5928, 0.625, 0.6942, 0.575, 0.6942, 0.575, 0.6942, 0.625, 0.6942, 0.575, 0.6435, 0.575, 0.5928, 0.575, 0.5928, 0.575, 0.6435, 0.575, 0.6942, 0.575, 0.6435, 0.575, 0.6435, 0.575, 0.6942, 0.7325, 0.5695, 0.75, 0.5135, 0.75, 0.5135, 0.7325, 0.5695, 0.625, 0.6435, 0.7134, 0.6304, 0.7309, 0.678, 0.625, 0.6942, 0.625, 0.6942, 0.7309, 0.678, 0.75, 0.7299, 0.75, 0.75, 0.7325, 0.5695, 0.625, 0.5928, 0.75, 0.5041, 0.75, 0.5135, 0.7134, 0.6304, 0.7325, 0.5695, 0.7325, 0.5695, 0.7134, 0.6304, 0.75, 0.5041, 0.625, 0.5928, 0.75, 0.5, 0.575, 0.5928, 0.5521, 0.375, 0.575, 0.375, 0.7134, 0.6304, 0.7325, 0.5695, 0.7325, 0.5695, 0.7134, 0.6304, 0.75, 0.7299, 0.7309, 0.678, 0.7309, 0.678, 0.75, 0.7299, 0.7309, 0.678, 0.7134, 0.6304, 0.7134, 0.6304, 0.7309, 0.678, 0.75, 0.7299, 0.7309, 0.678, 0.7134, 0.6304, 0.7312, 0.6278, 0.7476, 0.6254, 0.7309, 0.678, 0.7134, 0.6304, 0.7134, 0.6304, 0.7309, 0.678, 0.75, 0.7299, 0.7309, 0.678, 0.7309, 0.678, 0.75, 0.7299, 0.7325, 0.5695, 0.75, 0.5135, 0.75, 0.5135, 0.7325, 0.5695, 0.0, 0.0, 0.0, 0.0, 0.0, 0.0, 0.0, 0.0, 0.0, 0.0, 0.3927, 0.6942, 0.3794, 0.83, 0.3794, 0.83, 0.3927, 0.6942, 0.3794, 0.4292, 0.3927, 0.5928, 0.3927, 0.5928, 0.3835, 0.4793, 0.3794, 0.4292, 0.09779, 0.1729, 0.0, 0.0, 0.0, 0.0, 0.09779, 0.1729, 0.0, 0.0, 0.0, 0.0, 0.0, 0.0, 0.0, 0.0, 0.3927, 0.6435, 0.3927, 0.6942, 0.3927, 0.6942, 0.3927, 0.6435, 0.3927, 0.5928, 0.3927, 0.5928, 0.3927, 0.5928, 0.3927, 0.5928, 0.3927, 0.5928, 0.3927, 0.6435, 0.3927, 0.6435, 0.3927, 0.5928, 0.625, 0.6435, 0.575, 0.6435, 0.575, 0.5928, 0.625, 0.5928, 0.3794, 0.4292, 0.3927, 0.5928, 0.3927, 0.5928, 0.3794, 0.4292, 0.3927, 0.5928, 0.3927, 0.5928, 0.3927, 0.5928, 0.3927, 0.5928, 0.0, 0.0, 0.0, 0.0, 0.0, 0.0, 0.0, 0.0, 0.0, 0.0, 0.0, 0.0, 0.0, 0.0, 0.0, 0.0, 0.0, 0.0, 0.0, 0.0, 0.0, 0.0, 0.0, 0.0, 0.0, 0.0, 0.0, 0.0, 0.0, 0.0, 0.0, 0.0, 0.575, 0.6942, 0.575, 0.6435, 0.575, 0.6435, 0.575, 0.6942, 0.575, 0.6942, 0.575, 0.6435, 0.625, 0.6435, 0.625, 0.6942, 0.625, 0.6435, 0.625, 0.6942, 0.625, 0.6942, 0.625, 0.6435, 0.575, 0.5928, 0.625, 0.5928, 0.625, 0.5928, 0.575, 0.5928, 0.625, 0.6942, 0.575, 0.6942, 0.575, 0.6942, 0.625, 0.6942, 0.625, 0.5928, 0.625, 0.6435, 0.625, 0.6435, 0.625, 0.5928, 0.5452, 0.8779, 0.5568, 1.0, 0.625, 1.0, 0.6302, 0.8802, 0.4228, 0.25, 0.4211, 0.3712, 0.4724, 0.3725, 0.4707, 0.25, 0.7552, 0.4948, 0.7529, 0.5803, 0.875, 0.5717, 0.875, 0.5, 0.7529, 0.6692, 0.7552, 0.7552, 0.875, 0.75, 0.875, 0.6778, 0.5587, 0.25, 0.5464, 0.372, 0.6302, 0.3698, 0.625, 0.25, 0.5037, 0.0, 0.4507, 0.0, 0.461, 0.08155, 0.5055, 0.07983, 0.4215, 0.1675, 0.4228, 0.25, 0.4707, 0.25, 0.468, 0.169, 0.5568, 0.0, 0.55, 0.07812, 0.625, 0.07221, 0.625, 0.0, 0.5509, 0.1734, 0.5587, 0.25, 0.625, 0.25, 0.625, 0.1783, 0.5147, 0.25, 0.5587, 0.25, 0.5509, 0.1734, 0.5094, 0.1712, 0.5147, 0.25, 0.4707, 0.25, 0.4724, 0.3725, 0.5094, 0.3723, 0.5037, 1.0, 0.5568, 1.0, 0.5452, 0.8779, 0.5006, 0.8779, 0.375, 0.0, 0.375, 0.08118, 0.461, 0.08155, 0.4507, 0.0, 0.875, 0.6778, 0.875, 0.5717, 0.7529, 0.5803, 0.7529, 0.6692, 0.5094, 0.1712, 0.5055, 0.07983, 0.461, 0.08155, 0.468, 0.169, 0.625, 0.1783, 0.625, 0.07221, 0.55, 0.07812, 0.5509, 0.1734, 0.3698, 0.8802, 0.375, 1.0, 0.4507, 1.0, 0.4561, 0.8779, 0.375, 0.166, 0.375, 0.25, 0.4228, 0.25, 0.4215, 0.1675, 0.375, 0.25, 0.3698, 0.3698, 0.4211, 0.3712, 0.4228, 0.25, 0.5509, 0.1734, 0.55, 0.07812, 0.5055, 0.07983, 0.5094, 0.1712, 0.4507, 1.0, 0.5037, 1.0, 0.5006, 0.8779, 0.4561, 0.8779, 0.5587, 0.25, 0.5147, 0.25, 0.5094, 0.3723, 0.5464, 0.372, 0.4707, 0.25, 0.5147, 0.25, 0.5094, 0.1712, 0.468, 0.169, 0.5568, 0.0, 0.5037, 0.0, 0.5055, 0.07983, 0.55, 0.07812, 0.468, 0.169, 0.461, 0.08155, 0.375, 0.08118, 0.375, 0.166, 0.4215, 0.1675, 0.2455, 0.5216, 0.2448, 0.4948, 0.125, 0.5, 0.1723, 0.5256, 0.161, 0.7272, 0.125, 0.75, 0.2448, 0.7552, 0.2454, 0.7331, 0.1643, 0.5916, 0.125, 0.584, 0.125, 0.6688, 0.1628, 0.6743, 0.1723, 0.5256, 0.125, 0.5, 0.125, 0.584, 0.1643, 0.5916, 0.1628, 0.6743, 0.125, 0.6688, 0.125, 0.75, 0.161, 0.7272, 0.525, 0.6942, 0.525, 0.875, 0.575, 0.875, 0.575, 0.6942, 0.575, 0.375, 0.575, 0.5928, 0.625, 0.5928, 0.625, 0.375, 0.475, 0.6942, 0.475, 0.875, 0.525, 0.875, 0.525, 0.6942, 0.3927, 0.6435, 0.3927, 0.6435, 0.3927, 0.6942, 0.3927, 0.6942, 0.425, 0.6942, 0.425, 0.875, 0.475, 0.875, 0.475, 0.6942, 0.625, 0.5928, 0.625, 0.6435, 0.7134, 0.6304, 0.7325, 0.5695, 0.3927, 0.6435, 0.3927, 0.6942, 0.425, 0.6942, 0.425, 0.6435, 0.575, 0.6942, 0.575, 0.875, 0.625, 0.875, 0.625, 0.6942, 0.3927, 0.6942, 0.375, 0.875, 0.425, 0.875, 0.425, 0.6942, 0.425, 0.6435, 0.425, 0.6942, 0.475, 0.6942, 0.475, 0.6435, 0.475, 0.6435, 0.475, 0.6942, 0.525, 0.6942, 0.525, 0.6435, 0.525, 0.6435, 0.525, 0.6942, 0.575, 0.6942, 0.575, 0.6435, 0.375, 0.375, 0.3927, 0.5928, 0.425, 0.5928, 0.425, 0.375, 0.425, 0.375, 0.425, 0.5928, 0.475, 0.5928, 0.475, 0.375, 0.475, 0.375, 0.475, 0.5928, 0.525, 0.5928, 0.525, 0.375, 0.525, 0.375, 0.525, 0.5928, 0.575, 0.5928, 0.5521, 0.375, 0.3927, 0.6942, 0.3927, 0.6942, 0.3794, 0.83, 0.3794, 0.83, 0.375, 0.375, 0.375, 0.375, 0.3927, 0.5928, 0.3927, 0.5928, 0.3927, 0.6942, 0.3927, 0.6942, 0.375, 0.875, 0.375, 0.875, 0.3927, 0.6942, 0.3927, 0.6942, 0.375, 0.875, 0.375, 0.875, 0.375, 0.375, 0.375, 0.375, 0.3927, 0.5928, 0.3927, 0.5928, 0.3927, 0.6435, 0.3927, 0.6435, 0.3927, 0.6942, 0.3927, 0.6942, 0.0, 0.0, 0.0, 0.0, 0.0, 0.0, 0.0, 0.0, 0.3794, 0.4292, 0.3794, 0.4292, 0.3927, 0.5928, 0.3927, 0.5928, 0.3927, 0.6435, 0.3927, 0.6435, 0.3927, 0.6942, 0.3927, 0.6942, 0.0, 0.0, 0.0, 0.0, 0.0, 0.0, 0.0, 0.0, 0.0, 0.0, 0.0, 0.0, 0.0, 0.0, 0.0, 0.0, 0.0, 0.0, 0.0, 0.0, 0.0, 0.0, 0.0, 0.0, 0.0, 0.0, 0.0, 0.0, 0.0, 0.0, 0.0, 0.0, 0.3927, 0.6435, 0.3927, 0.6435, 0.3927, 0.6942, 0.3927, 0.6942, 0.3927, 0.6435, 0.3927, 0.6435, 0.3927, 0.6942, 0.3927, 0.6942, 0.3927, 0.6435, 0.3927, 0.6435, 0.3927, 0.6942, 0.3927, 0.6942, 0.375, 0.375, 0.3794, 0.4292, 0.3927, 0.5928, 0.3927, 0.5928, 0.3794, 0.4292, 0.3794, 0.4292, 0.3927, 0.5928, 0.3927, 0.5928, 0.3794, 0.4292, 0.3794, 0.4292, 0.3927, 0.5928, 0.3927, 0.5928, 0.3927, 0.6942, 0.3927, 0.6942, 0.3794, 0.83, 0.375, 0.875, 0.3927, 0.6942, 0.3927, 0.6942, 0.3794, 0.83, 0.3794, 0.83, 0.3927, 0.6942, 0.3927, 0.6942, 0.3794, 0.83, 0.3794, 0.83, 0.0, 0.0, 0.0, 0.0, 0.0, 0.0, 0.0, 0.0, 0.3927, 0.6435, 0.3927, 0.6435, 0.3927, 0.6942, 0.3927, 0.6942, 0.3794, 0.4292, 0.3794, 0.4292, 0.3927, 0.5928, 0.3927, 0.5928, 0.3927, 0.6942, 0.3927, 0.6942, 0.3794, 0.83, 0.3794, 0.83, 0.3835, 0.4793, 0.3822, 0.4638, 0.3927, 0.5928, 0.3927, 0.5928, 0.3927, 0.6942, 0.3927, 0.6942, 0.3794, 0.83, 0.3794, 0.83, 0.3794, 0.4292, 0.3794, 0.4292, 0.3927, 0.5928, 0.3927, 0.5928, 0.3927, 0.6435, 0.3927, 0.6435, 0.3927, 0.6942, 0.3927, 0.6942, 0.3927, 0.6435, 0.3927, 0.6435, 0.3927, 0.6942, 0.3927, 0.6942, 0.3927, 0.6435, 0.3927, 0.6435, 0.3927, 0.6942, 0.3927, 0.6942, 0.3927, 0.6435, 0.3927, 0.6435, 0.3927, 0.6942, 0.3927, 0.6942, 0.3794, 0.4292, 0.3794, 0.4292, 0.3927, 0.5928, 0.3927, 0.5928, 0.3794, 0.4292, 0.3794, 0.4292, 0.3927, 0.5928, 0.3927, 0.5928, 0.3794, 0.4292, 0.3794, 0.4292, 0.3927, 0.5928, 0.3927, 0.5928, 0.3927, 0.6942, 0.3927, 0.6942, 0.3794, 0.83, 0.3794, 0.83, 0.3927, 0.6942, 0.3927, 0.6942, 0.3794, 0.83, 0.3794, 0.83, 0.3927, 0.6942, 0.3927, 0.6942, 0.3794, 0.83, 0.3794, 0.83, 0.0, 0.0, 0.0, 0.0, 0.0, 0.0, 0.0, 0.0, 0.0, 0.0, 0.0, 0.0, 0.0, 0.0, 0.0, 0.0, 0.0, 0.0, 0.0, 0.0, 0.0, 0.0, 0.0, 0.0, 0.3927, 0.5928, 0.3927, 0.5928, 0.3927, 0.6435, 0.3927, 0.6435, 0.0, 0.0, 0.0, 0.0, 0.0, 0.0, 0.0, 0.0, 0.3927, 0.5928, 0.3927, 0.5928, 0.3927, 0.6435, 0.3927, 0.6435, 0.0, 0.0, 0.0, 0.0, 0.0, 0.0, 0.0, 0.0, 0.3927, 0.5928, 0.3927, 0.5928, 0.3927, 0.6435, 0.3927, 0.6435, 0.3927, 0.5928, 0.3927, 0.5928, 0.3927, 0.6435, 0.3927, 0.6435, 0.0, 0.0, 0.0, 0.0, 0.0, 0.0, 0.0, 0.0, 0.3927, 0.5928, 0.3927, 0.5928, 0.3927, 0.6435, 0.3927, 0.6435, 0.0, 0.0, 0.0, 0.0, 0.0, 0.0, 0.0, 0.0, 0.3927, 0.5928, 0.3927, 0.5928, 0.3927, 0.6435, 0.3927, 0.6435, 0.3927, 0.5928, 0.3927, 0.5928, 0.3927, 0.6435, 0.3927, 0.6435, 0.3927, 0.5928, 0.3927, 0.5928, 0.3927, 0.6435, 0.3927, 0.6435, 0.0, 0.0, 0.0, 0.0, 0.0, 0.0, 0.0, 0.0, 0.0, 0.0, 0.0, 0.0, 0.0, 0.0, 0.0, 0.0, 0.0, 0.0, 0.0, 0.0, 0.0, 0.0, 0.0, 0.0, 0.0, 0.0, 0.0, 0.0, 0.0, 0.0, 0.0, 0.0, 0.3927, 0.5928, 0.3927, 0.5928, 0.3927, 0.6435, 0.3927, 0.6435, 0.0, 0.0, 0.09779, 0.1729, 0.0, 0.0, 0.0, 0.0, 0.3927, 0.5928, 0.3927, 0.5928, 0.3927, 0.6435, 0.3927, 0.6435, 0.525, 0.5928, 0.525, 0.6435, 0.575, 0.6435, 0.575, 0.5928, 0.475, 0.5928, 0.475, 0.6435, 0.525, 0.6435, 0.525, 0.5928, 0.425, 0.5928, 0.425, 0.6435, 0.475, 0.6435, 0.475, 0.5928, 0.3927, 0.5928, 0.3927, 0.6435, 0.425, 0.6435, 0.425, 0.5928, 0.3927, 0.5928, 0.3927, 0.5928, 0.3927, 0.6435, 0.3927, 0.6435, 0.625, 0.5928, 0.625, 0.5928, 0.625, 0.6435, 0.625, 0.6435, 0.625, 0.6435, 0.625, 0.6435, 0.625, 0.6942, 0.625, 0.6942, 0.575, 0.6942, 0.575, 0.6942, 0.575, 0.6435, 0.575, 0.6435, 0.625, 0.6942, 0.625, 0.6942, 0.575, 0.6942, 0.575, 0.6942, 0.575, 0.5928, 0.575, 0.5928, 0.625, 0.5928, 0.625, 0.5928, 0.575, 0.6435, 0.575, 0.6435, 0.575, 0.5928, 0.575, 0.5928, 0.625, 0.6435, 0.625, 0.6435, 0.625, 0.6942, 0.625, 0.6942, 0.575, 0.6435, 0.575, 0.6435, 0.575, 0.5928, 0.575, 0.5928, 0.575, 0.5928, 0.575, 0.5928, 0.625, 0.5928, 0.625, 0.5928, 0.625, 0.5928, 0.625, 0.5928, 0.625, 0.6435, 0.625, 0.6435, 0.625, 0.6942, 0.625, 0.6942, 0.575, 0.6942, 0.575, 0.6942, 0.575, 0.6435, 0.575, 0.6435, 0.575, 0.5928, 0.575, 0.5928, 0.575, 0.6942, 0.575, 0.6942, 0.575, 0.6435, 0.575, 0.6435, 0.575, 0.6942, 0.575, 0.6942, 0.575, 0.6435, 0.575, 0.6435, 0.575, 0.6435, 0.575, 0.6435, 0.575, 0.5928, 0.575, 0.5928, 0.625, 0.6942, 0.625, 0.6942, 0.575, 0.6942, 0.575, 0.6942, 0.625, 0.5928, 0.625, 0.5928, 0.625, 0.6435, 0.625, 0.6435, 0.575, 0.5928, 0.575, 0.5928, 0.625, 0.5928, 0.625, 0.5928, 0.625, 0.6435, 0.625, 0.6435, 0.625, 0.6942, 0.625, 0.6942, 0.575, 0.6942, 0.575, 0.6942, 0.575, 0.6435, 0.575, 0.6435, 0.575, 0.6435, 0.575, 0.6435, 0.575, 0.5928, 0.575, 0.5928, 0.625, 0.6942, 0.625, 0.6942, 0.575, 0.6942, 0.575, 0.6942, 0.625, 0.5928, 0.625, 0.5928, 0.625, 0.6435, 0.625, 0.6435, 0.575, 0.5928, 0.575, 0.5928, 0.625, 0.5928, 0.625, 0.5928, 0.625, 0.6435, 0.625, 0.6435, 0.625, 0.6942, 0.625, 0.6942, 0.575, 0.6942, 0.575, 0.6942, 0.575, 0.6435, 0.575, 0.6435, 0.575, 0.6435, 0.575, 0.6435, 0.575, 0.5928, 0.575, 0.5928, 0.625, 0.6942, 0.625, 0.6942, 0.575, 0.6942, 0.575, 0.6942, 0.625, 0.5928, 0.625, 0.5928, 0.625, 0.6435, 0.625, 0.6435, 0.575, 0.5928, 0.575, 0.5928, 0.625, 0.5928, 0.625, 0.5928, 0.625, 0.6435, 0.625, 0.6435, 0.625, 0.6942, 0.625, 0.6942, 0.625, 0.6435, 0.625, 0.6435, 0.625, 0.6942, 0.625, 0.6942, 0.575, 0.6435, 0.575, 0.6435, 0.575, 0.5928, 0.575, 0.5928, 0.575, 0.5928, 0.575, 0.5928, 0.625, 0.5928, 0.625, 0.5928, 0.625, 0.6942, 0.625, 0.6942, 0.575, 0.6942, 0.575, 0.6942, 0.575, 0.6942, 0.575, 0.6942, 0.575, 0.6435, 0.575, 0.6435, 0.625, 0.5928, 0.625, 0.5928, 0.625, 0.6435, 0.625, 0.6435, 0.625, 0.6435, 0.625, 0.6435, 0.625, 0.6942, 0.625, 0.6942, 0.575, 0.5928, 0.575, 0.5928, 0.625, 0.5928, 0.625, 0.5928, 0.625, 0.5928, 0.625, 0.5928, 0.625, 0.6435, 0.625, 0.6435, 0.625, 0.6942, 0.625, 0.6942, 0.575, 0.6942, 0.575, 0.6942, 0.575, 0.6435, 0.575, 0.6435, 0.575, 0.5928, 0.575, 0.5928, 0.575, 0.6942, 0.575, 0.6942, 0.575, 0.6435, 0.575, 0.6435, 0.7325, 0.5695, 0.7325, 0.5695, 0.75, 0.5135, 0.75, 0.5135, 0.625, 0.6435, 0.625, 0.6942, 0.7309, 0.678, 0.7134, 0.6304, 0.625, 0.6942, 0.75, 0.75, 0.75, 0.7299, 0.7309, 0.678, 0.7325, 0.5695, 0.75, 0.5135, 0.75, 0.5041, 0.625, 0.5928, 0.7134, 0.6304, 0.7134, 0.6304, 0.7325, 0.5695, 0.7325, 0.5695, 0.75, 0.5041, 0.75, 0.5, 0.625, 0.5928, 0.575, 0.5928, 0.575, 0.375, 0.5521, 0.375, 0.7134, 0.6304, 0.7134, 0.6304, 0.7325, 0.5695, 0.7325, 0.5695, 0.75, 0.7299, 0.75, 0.7299, 0.7309, 0.678, 0.7309, 0.678, 0.7309, 0.678, 0.7309, 0.678, 0.7134, 0.6304, 0.7134, 0.6304, 0.75, 0.7299, 0.7476, 0.6254, 0.7312, 0.6278, 0.7134, 0.6304, 0.7309, 0.678, 0.7309, 0.678, 0.7309, 0.678, 0.7134, 0.6304, 0.7134, 0.6304, 0.75, 0.7299, 0.75, 0.7299, 0.7309, 0.678, 0.7309, 0.678, 0.7325, 0.5695, 0.7325, 0.5695, 0.75, 0.5135, 0.75, 0.5135, 0.0, 0.0, 0.0, 0.0, 0.0, 0.0, 0.0, 0.0, 0.0, 0.0, 0.3927, 0.6942, 0.3927, 0.6942, 0.3794, 0.83, 0.3794, 0.83, 0.3794, 0.4292, 0.3794, 0.4292, 0.3835, 0.4793, 0.3927, 0.5928, 0.3927, 0.5928, 0.09779, 0.1729, 0.09779, 0.1729, 0.0, 0.0, 0.0, 0.0, 0.0, 0.0, 0.0, 0.0, 0.0, 0.0, 0.0, 0.0, 0.3927, 0.6435, 0.3927, 0.6435, 0.3927, 0.6942, 0.3927, 0.6942, 0.3927, 0.5928, 0.3927, 0.5928, 0.3927, 0.5928, 0.3927, 0.5928, 0.3927, 0.5928, 0.3927, 0.5928, 0.3927, 0.6435, 0.3927, 0.6435, 0.625, 0.6435, 0.625, 0.5928, 0.575, 0.5928, 0.575, 0.6435, 0.3794, 0.4292, 0.3794, 0.4292, 0.3927, 0.5928, 0.3927, 0.5928, 0.3927, 0.5928, 0.3927, 0.5928, 0.3927, 0.5928, 0.3927, 0.5928, 0.0, 0.0, 0.0, 0.0, 0.0, 0.0, 0.0, 0.0, 0.0, 0.0, 0.0, 0.0, 0.0, 0.0, 0.0, 0.0, 0.0, 0.0, 0.0, 0.0, 0.0, 0.0, 0.0, 0.0, 0.0, 0.0, 0.0, 0.0, 0.0, 0.0, 0.0, 0.0, 0.575, 0.6942, 0.575, 0.6942, 0.575, 0.6435, 0.575, 0.6435, 0.575, 0.6942, 0.625, 0.6942, 0.625, 0.6435, 0.575, 0.6435, 0.625, 0.6435, 0.625, 0.6435, 0.625, 0.6942, 0.625, 0.6942, 0.575, 0.5928, 0.575, 0.5928, 0.625, 0.5928, 0.625, 0.5928, 0.625, 0.6942, 0.625, 0.6942, 0.575, 0.6942, 0.575, 0.6942, 0.625, 0.5928, 0.625, 0.5928, 0.625, 0.6435, 0.625, 0.6435, 0.0, 0.0, 0.0, 0.0, 0.0, 0.0, 0.0, 0.0, 0.0, 0.0, 0.0, 0.0, 0.0, 0.0, 0.0, 0.0, 0.0, 0.0, 0.0, 0.0, 0.0, 0.0, 0.0, 0.0, 0.1723, 0.5256, 0.0, 0.0, 0.0, 0.0, 0.7476, 0.6254, 0.7312, 0.6278, 0.1723, 0.5256, 0.1723, 0.5256, 0.2455, 0.5216, 0.7476, 0.6254, 0.7476, 0.6254, 0.2455, 0.5216, 0.1723, 0.5256, 0.1723, 0.5256, 0.1643, 0.5916, 0.7476, 0.6254, 0.7312, 0.6278, 0.7476, 0.6254, 0.1643, 0.5916, 0.0, 0.0, 0.0, 0.0, 0.0, 0.0, 0.0, 0.0, 0.0, 0.0, 0.0, 0.0, 0.0, 0.0, 0.0, 0.0, 0.0, 0.0, 0.0, 0.0, 0.0, 0.0, 0.0, 0.0])
me_cube_002.materials.append(None)
me_cube_002.use_remesh_fix_poles = True
me_cube_002.use_remesh_preserve_attributes = False
me_cube_002.use_mirror_vertex_groups = False
me_cube_002.update()

# ---- objects
ob_empty = bpy.data.objects.new('Empty', None)
ob_empty_001 = bpy.data.objects.new('Empty.001', None)
ob_empty_002 = bpy.data.objects.new('Empty.002', None)
ob_cube_001 = bpy.data.objects.new('Cube.001', me_cube_002)

# ---- transforms, parenting, visibility, modifiers, constraints
ob_empty.location = (0.8836, 3.0, -0.6)
ob_empty.rotation_euler = (1.571, -0.0, -0.0)
ob_empty.empty_display_type = 'IMAGE'
ob_empty.empty_display_size = 5.0
ob_empty.use_empty_image_alpha = True
ob_empty.color = (1.0, 1.0, 1.0, 0.25)
ob_empty.lineart.crease_threshold = 0.0
ob_empty_001.location = (-4.0, -0.1083, -0.6)
ob_empty_001.rotation_euler = (1.571, -0.0, 1.571)
ob_empty_001.empty_display_type = 'IMAGE'
ob_empty_001.empty_display_size = 5.0
ob_empty_001.use_empty_image_alpha = True
ob_empty_001.color = (1.0, 1.0, 1.0, 0.25)
ob_empty_001.lineart.crease_threshold = 0.0
ob_empty_002.location = (1.899, 5.058, 0.652)
ob_empty_002.rotation_euler = (1.571, -1.094, -2.603e-07)
ob_empty_002.empty_display_type = 'IMAGE'
ob_empty_002.empty_display_size = 5.0
ob_empty_002.use_empty_image_alpha = True
ob_empty_002.color = (1.0, 1.0, 1.0, 0.25)
ob_empty_002.lineart.crease_threshold = 0.0
ob_cube_001.location = (3.06e-16, -0.01566, 1.378)
ob_cube_001.scale = (0.2451, 0.2451, 0.2451)
ob_cube_001.lineart.crease_threshold = 0.0

# ---- collection membership
col_collection.objects.link(ob_empty)
col_collection.objects.link(ob_empty_001)
col_collection.objects.link(ob_empty_002)
col_collection.objects.link(ob_cube_001)

# ---- scene / render settings (as saved in the file)
scene.frame_start = 1; scene.frame_end = 250; scene.frame_set(0)
scene.render.engine = 'BLENDER_EEVEE_NEXT'
scene.cycles.use_denoising = False
scene.cycles.samples = 128
scene.cycles.sampling_pattern = 'TABULATED_SOBOL'
scene.cycles.use_adaptive_sampling = False
scene.cycles.use_light_tree = False
scene.view_settings.view_transform = 'Filmic'
bpy.context.view_layer.update()

# ---- added for rendering (the .blend has no active camera and no usable light): camera, sun
cam_auto = bpy.data.cameras.new('AutoCamera')
cam_auto.lens = 50.0
cam_auto.sensor_width = 36.0
cam_auto.clip_end = 1000.0
ob_auto_camera = bpy.data.objects.new('AutoCamera', cam_auto)
scene.collection.objects.link(ob_auto_camera)
ob_auto_camera.location = (4.76255, -5.70958, 3.54721)
ob_auto_camera.rotation_euler = (1.09748, -7.21219e-08, 0.694738)
scene.camera = ob_auto_camera
light_auto_sun = bpy.data.lights.new('AutoSun', 'SUN')
light_auto_sun.energy = 3.0
light_auto_sun.angle = 0.0523599
ob_auto_sun = bpy.data.objects.new('AutoSun', light_auto_sun)
scene.collection.objects.link(ob_auto_sun)
ob_auto_sun.rotation_euler = (0.872665, 0.174533, 0.523599)
bpy.context.view_layer.update()
